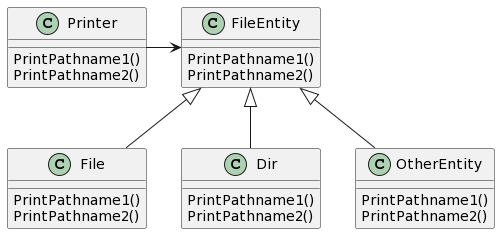

The diagram above was rendered by PlantUML. Its source (embedded in the PNG):
@startuml
class FileEntity {
    PrintPathname1()
    PrintPathname2()
}

class File {
    PrintPathname1()
    PrintPathname2()
}

class Dir {
    PrintPathname1()
    PrintPathname2()
}

class OtherEntity {
    PrintPathname1()
    PrintPathname2()
}

class Printer {
    PrintPathname1()
    PrintPathname2()
}

File  -up-|> FileEntity
Dir   -up-|> FileEntity
OtherEntity -up-|> FileEntity

Printer -> FileEntity
@enduml